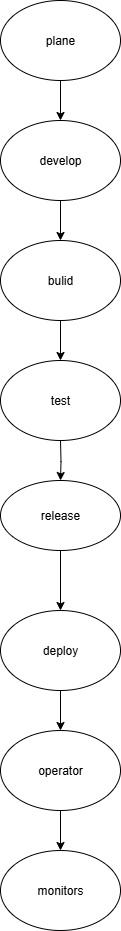

The diagram above was exported from draw.io. Its source (the exported page's mxGraphModel, read from the mxfile embedded in the PNG):
<mxGraphModel dx="1042" dy="562" grid="1" gridSize="10" guides="1" tooltips="1" connect="1" arrows="1" fold="1" page="1" pageScale="1" pageWidth="850" pageHeight="1100" math="0" shadow="0">
  <root>
    <mxCell id="0" />
    <mxCell id="1" parent="0" />
    <mxCell id="KYIuTtJxYx-L_iXVYUdJ-9" style="edgeStyle=orthogonalEdgeStyle;rounded=0;orthogonalLoop=1;jettySize=auto;html=1;exitX=0.5;exitY=1;exitDx=0;exitDy=0;" edge="1" parent="1" source="KYIuTtJxYx-L_iXVYUdJ-1" target="KYIuTtJxYx-L_iXVYUdJ-2">
      <mxGeometry relative="1" as="geometry" />
    </mxCell>
    <mxCell id="KYIuTtJxYx-L_iXVYUdJ-1" value="plane" style="ellipse;whiteSpace=wrap;html=1;" vertex="1" parent="1">
      <mxGeometry x="350" width="120" height="80" as="geometry" />
    </mxCell>
    <mxCell id="KYIuTtJxYx-L_iXVYUdJ-10" style="edgeStyle=orthogonalEdgeStyle;rounded=0;orthogonalLoop=1;jettySize=auto;html=1;exitX=0.5;exitY=1;exitDx=0;exitDy=0;entryX=0.5;entryY=0;entryDx=0;entryDy=0;" edge="1" parent="1" source="KYIuTtJxYx-L_iXVYUdJ-2" target="KYIuTtJxYx-L_iXVYUdJ-3">
      <mxGeometry relative="1" as="geometry" />
    </mxCell>
    <mxCell id="KYIuTtJxYx-L_iXVYUdJ-2" value="develop" style="ellipse;whiteSpace=wrap;html=1;" vertex="1" parent="1">
      <mxGeometry x="350" y="120" width="120" height="80" as="geometry" />
    </mxCell>
    <mxCell id="KYIuTtJxYx-L_iXVYUdJ-20" style="edgeStyle=orthogonalEdgeStyle;rounded=0;orthogonalLoop=1;jettySize=auto;html=1;exitX=0.5;exitY=1;exitDx=0;exitDy=0;entryX=0.5;entryY=0;entryDx=0;entryDy=0;" edge="1" parent="1" source="KYIuTtJxYx-L_iXVYUdJ-3" target="KYIuTtJxYx-L_iXVYUdJ-19">
      <mxGeometry relative="1" as="geometry" />
    </mxCell>
    <mxCell id="KYIuTtJxYx-L_iXVYUdJ-3" value="bulid" style="ellipse;whiteSpace=wrap;html=1;" vertex="1" parent="1">
      <mxGeometry x="350" y="240" width="120" height="80" as="geometry" />
    </mxCell>
    <mxCell id="KYIuTtJxYx-L_iXVYUdJ-15" style="edgeStyle=orthogonalEdgeStyle;rounded=0;orthogonalLoop=1;jettySize=auto;html=1;exitX=0.5;exitY=1;exitDx=0;exitDy=0;entryX=0.5;entryY=0;entryDx=0;entryDy=0;" edge="1" parent="1" target="KYIuTtJxYx-L_iXVYUdJ-5">
      <mxGeometry relative="1" as="geometry">
        <mxPoint x="410" y="440" as="sourcePoint" />
      </mxGeometry>
    </mxCell>
    <mxCell id="KYIuTtJxYx-L_iXVYUdJ-21" style="edgeStyle=orthogonalEdgeStyle;rounded=0;orthogonalLoop=1;jettySize=auto;html=1;exitX=0.5;exitY=1;exitDx=0;exitDy=0;entryX=0.5;entryY=0;entryDx=0;entryDy=0;" edge="1" parent="1" source="KYIuTtJxYx-L_iXVYUdJ-5" target="KYIuTtJxYx-L_iXVYUdJ-6">
      <mxGeometry relative="1" as="geometry" />
    </mxCell>
    <mxCell id="KYIuTtJxYx-L_iXVYUdJ-5" value="release" style="ellipse;whiteSpace=wrap;html=1;" vertex="1" parent="1">
      <mxGeometry x="350" y="480" width="120" height="70" as="geometry" />
    </mxCell>
    <mxCell id="KYIuTtJxYx-L_iXVYUdJ-17" style="edgeStyle=orthogonalEdgeStyle;rounded=0;orthogonalLoop=1;jettySize=auto;html=1;exitX=0.5;exitY=1;exitDx=0;exitDy=0;entryX=0.5;entryY=0;entryDx=0;entryDy=0;fillColor=light-dark(transparent,#22FAFF);" edge="1" parent="1" source="KYIuTtJxYx-L_iXVYUdJ-6" target="KYIuTtJxYx-L_iXVYUdJ-7">
      <mxGeometry relative="1" as="geometry" />
    </mxCell>
    <mxCell id="KYIuTtJxYx-L_iXVYUdJ-6" value="deploy" style="ellipse;whiteSpace=wrap;html=1;" vertex="1" parent="1">
      <mxGeometry x="350" y="610" width="120" height="80" as="geometry" />
    </mxCell>
    <mxCell id="KYIuTtJxYx-L_iXVYUdJ-18" style="edgeStyle=orthogonalEdgeStyle;rounded=0;orthogonalLoop=1;jettySize=auto;html=1;exitX=0.5;exitY=1;exitDx=0;exitDy=0;" edge="1" parent="1" source="KYIuTtJxYx-L_iXVYUdJ-7" target="KYIuTtJxYx-L_iXVYUdJ-8">
      <mxGeometry relative="1" as="geometry" />
    </mxCell>
    <mxCell id="KYIuTtJxYx-L_iXVYUdJ-7" value="operator" style="ellipse;whiteSpace=wrap;html=1;" vertex="1" parent="1">
      <mxGeometry x="350" y="730" width="120" height="80" as="geometry" />
    </mxCell>
    <mxCell id="KYIuTtJxYx-L_iXVYUdJ-8" value="monitors" style="ellipse;whiteSpace=wrap;html=1;" vertex="1" parent="1">
      <mxGeometry x="350" y="850" width="120" height="80" as="geometry" />
    </mxCell>
    <mxCell id="KYIuTtJxYx-L_iXVYUdJ-19" value="test" style="ellipse;whiteSpace=wrap;html=1;" vertex="1" parent="1">
      <mxGeometry x="350" y="360" width="120" height="80" as="geometry" />
    </mxCell>
  </root>
</mxGraphModel>